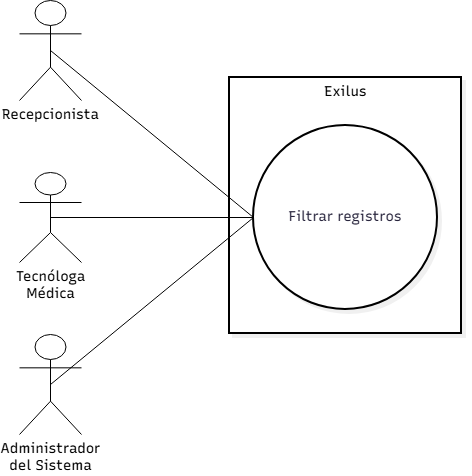

The diagram above was exported from draw.io. Its source (the exported page's mxGraphModel, read from the mxfile embedded in the PNG):
<mxGraphModel dx="1116" dy="780" grid="1" gridSize="10" guides="1" tooltips="1" connect="1" arrows="1" fold="1" page="1" pageScale="1" pageWidth="2000" pageHeight="2000" math="0" shadow="0">
  <root>
    <mxCell id="0" />
    <mxCell id="1" parent="0" />
    <UserObject label="" mermaidData="{&#10;  &quot;data&quot;: &quot;flowchart LR\n  TM[\&quot;♙&lt;br/&gt;Tecnóloga Médica\&quot;] --- FR((\&quot;Filtrar registros\&quot;))\n  REC[\&quot;♙&lt;br/&gt;Recepcionista\&quot;] --- FR\n  ADM[\&quot;♙&lt;br/&gt;Administrador del Sistema\&quot;] --- FR\n\n  subgraph EX[\&quot;Exilus\&quot;]\n    FR\n  end\n\n  style EX fill:#ffffff,stroke:#000000,stroke-width:2px\n  style TM fill:#ffffff,stroke:#ffffff,color:#000000\n  style REC fill:#ffffff,stroke:#ffffff,color:#000000\n  style ADM fill:#ffffff,stroke:#ffffff,color:#000000\n  style FR fill:#ffffff,stroke:#000000,stroke-width:2px&quot;,&#10;  &quot;config&quot;: null,&#10;  &quot;version&quot;: &quot;12&quot;&#10;}" id="0OC2M7-MdnO6MFkhzOec-10">
      <mxCell connectable="0" parent="1" style="group;transparentBounds=1;editIcon=1;lockedGroup=0;groupPadding=10;" vertex="1">
        <mxGeometry as="geometry" />
      </mxCell>
    </UserObject>
    <UserObject label="Exilus" mermaidId="n:EX" mermaidBaseStyle="html=1;whiteSpace=nowrap;strokeWidth=2;verticalAlign=top;fillColor=default;strokeColor=default;fontColor=#000000;fontFamily=Recursive;fontSize=14;shadow=1;shadowColor=#000000;shadowOffsetX=4;shadowOffsetY=4;shadowBlur=0;shadowOpacity=6;" mermaidBaseValue="Exilus" id="0OC2M7-MdnO6MFkhzOec-11">
      <mxCell parent="0OC2M7-MdnO6MFkhzOec-10" style="html=1;whiteSpace=nowrap;strokeWidth=2;verticalAlign=top;fillColor=default;strokeColor=default;fontColor=#000000;fontFamily=Recursive;fontSize=14;shadow=1;shadowColor=#000000;shadowOffsetX=4;shadowOffsetY=4;shadowBlur=0;shadowOpacity=6;fontSource=https%3A%2F%2Ffonts.googleapis.com%2Fcss%3Ffamily%3DRecursive;" vertex="1">
        <mxGeometry height="256" width="232" x="810" y="400" as="geometry" />
      </mxCell>
    </UserObject>
    <UserObject label="Filtrar registros" mermaidId="n:FR" mermaidBaseStyle="ellipse;html=1;aspect=fixed;strokeWidth=2;whiteSpace=wrap;fillColor=default;strokeColor=default;fontColor=#28253D;fontFamily=Recursive;fontSize=14;shadow=1;shadowColor=#000000;shadowOffsetX=4;shadowOffsetY=4;shadowBlur=0;shadowOpacity=6;" mermaidBaseValue="Filtrar registros" id="0OC2M7-MdnO6MFkhzOec-12">
      <mxCell parent="0OC2M7-MdnO6MFkhzOec-11" style="ellipse;html=1;aspect=fixed;strokeWidth=2;whiteSpace=wrap;fillColor=default;strokeColor=default;fontColor=#28253D;fontFamily=Recursive;fontSize=14;shadow=1;shadowColor=#000000;shadowOffsetX=4;shadowOffsetY=4;shadowBlur=0;shadowOpacity=6;fontSource=https%3A%2F%2Ffonts.googleapis.com%2Fcss%3Ffamily%3DRecursive;" vertex="1">
        <mxGeometry height="184" width="184" x="24" y="48" as="geometry" />
      </mxCell>
    </UserObject>
    <mxCell id="0OC2M7-MdnO6MFkhzOec-28" parent="1" style="shape=umlActor;verticalLabelPosition=bottom;verticalAlign=top;html=1;outlineConnect=0;" value="&lt;span style=&quot;font-family: Recursive; font-size: 14px; white-space: normal;&quot;&gt;Administrador del Sistema&lt;/span&gt;" vertex="1">
      <mxGeometry height="100" width="62" x="600" y="657" as="geometry" />
    </mxCell>
    <mxCell id="0OC2M7-MdnO6MFkhzOec-29" parent="1" style="shape=umlActor;verticalLabelPosition=bottom;verticalAlign=top;html=1;outlineConnect=0;" value="&lt;span style=&quot;font-family: Recursive; font-size: 14px; white-space: normal;&quot;&gt;Recepcionista&lt;/span&gt;" vertex="1">
      <mxGeometry height="100" width="62" x="600" y="323" as="geometry" />
    </mxCell>
    <mxCell id="0OC2M7-MdnO6MFkhzOec-30" parent="1" style="shape=umlActor;verticalLabelPosition=bottom;verticalAlign=top;html=1;outlineConnect=0;" value="&lt;span style=&quot;font-family: Recursive; font-size: 14px; white-space: normal;&quot;&gt;Tecnóloga Médica&lt;/span&gt;" vertex="1">
      <mxGeometry height="90" width="62" x="600" y="495" as="geometry" />
    </mxCell>
    <mxCell id="0OC2M7-MdnO6MFkhzOec-38" edge="1" parent="1" source="0OC2M7-MdnO6MFkhzOec-29" style="endArrow=none;html=1;rounded=0;exitX=0.5;exitY=0.5;exitDx=0;exitDy=0;exitPerimeter=0;entryX=0;entryY=0.5;entryDx=0;entryDy=0;" target="0OC2M7-MdnO6MFkhzOec-12" value="">
      <mxGeometry height="50" relative="1" width="50" as="geometry">
        <mxPoint x="850" y="630" as="sourcePoint" />
        <mxPoint x="900" y="580" as="targetPoint" />
      </mxGeometry>
    </mxCell>
    <mxCell id="0OC2M7-MdnO6MFkhzOec-39" edge="1" parent="1" source="0OC2M7-MdnO6MFkhzOec-30" style="endArrow=none;html=1;rounded=0;exitX=0.5;exitY=0.5;exitDx=0;exitDy=0;exitPerimeter=0;entryX=0;entryY=0.5;entryDx=0;entryDy=0;" target="0OC2M7-MdnO6MFkhzOec-12" value="">
      <mxGeometry height="50" relative="1" width="50" as="geometry">
        <mxPoint x="850" y="630" as="sourcePoint" />
        <mxPoint x="900" y="580" as="targetPoint" />
      </mxGeometry>
    </mxCell>
    <mxCell id="0OC2M7-MdnO6MFkhzOec-40" edge="1" parent="1" source="0OC2M7-MdnO6MFkhzOec-28" style="endArrow=none;html=1;rounded=0;exitX=0.5;exitY=0.5;exitDx=0;exitDy=0;exitPerimeter=0;entryX=0;entryY=0.5;entryDx=0;entryDy=0;" target="0OC2M7-MdnO6MFkhzOec-12" value="">
      <mxGeometry height="50" relative="1" width="50" as="geometry">
        <mxPoint x="850" y="630" as="sourcePoint" />
        <mxPoint x="900" y="580" as="targetPoint" />
      </mxGeometry>
    </mxCell>
  </root>
</mxGraphModel>